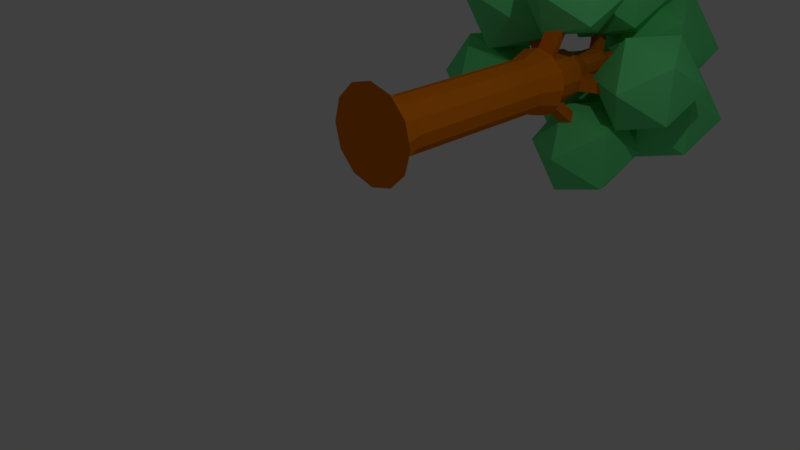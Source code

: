 # Source: Tree.blend  (saved by Blender 2.78.0; exported with 4.5.12 LTS)
import bpy
from mathutils import Matrix  # noqa: F401  (used for matrix-valued properties, if any)

bpy.ops.wm.read_factory_settings(use_empty=True)
scene = bpy.context.scene
scene.name = 'Scene'

# ---- collections
col_collection_1 = bpy.data.collections.new('Collection 1'); scene.collection.children.link(col_collection_1)

# ---- materials (node trees are filled in below, after node groups)
mat_treeleafscolor = bpy.data.materials.new('TreeLeafsColor')
mat_treeleafscolor.alpha_threshold = 0.0
mat_treeleafscolor.use_transparent_shadow = False
mat_treeleafscolor.diffuse_color = (0.1467, 0.8, 0.2624, 1.0)
mat_treeleafscolor.roughness = 0.5
mat_treecolorbase = bpy.data.materials.new('TreeColorBase')
mat_treecolorbase.alpha_threshold = 0.0
mat_treecolorbase.use_transparent_shadow = False
mat_treecolorbase.diffuse_color = (0.8, 0.2015, 0.00397, 1.0)
mat_treecolorbase.roughness = 0.5

# ---- material node trees

# ---- world
world_world = bpy.data.worlds.new('World'); scene.world = world_world
world_world.color = (0.05088, 0.05088, 0.05088)
world_world.use_sun_shadow = False
world_world.sun_shadow_jitter_overblur = 0.0
world_world.cycles.sampling_method = 'MANUAL'

# ---- cameras
cam_camera = bpy.data.cameras.new('Camera')
cam_camera.clip_end = 100.0
cam_camera.lens = 35.0
cam_camera.sensor_width = 32.0
cam_camera.sensor_height = 18.0
cam_camera.ortho_scale = 7.314
cam_camera.dof.focus_distance = 0.0
cam_camera.dof.aperture_fstop = 128.0

# ---- lights
light_lamp = bpy.data.lights.new('Lamp', 'POINT')
light_lamp.transmission_factor = 0.0
light_lamp.cutoff_distance = 30.0
light_lamp.energy = 100.0
light_lamp.shadow_buffer_clip_start = 1.001
light_lamp.shadow_soft_size = 0.1
light_lamp.shadow_maximum_resolution = 0.006
light_lamp.use_absolute_resolution = True

# ---- meshes
me_cylinder = bpy.data.meshes.new('Cylinder')
me_cylinder.from_pydata([(0.3419, 0.08862, 1.006), (1.825e-09, 0.08862, 0.9145), (0.0, 0.2373, 1.098), (0.0, 3.237, 1.098), (0.25, 0.2373, 1.165), (0.25, 3.237, 1.165), (0.433, 0.2373, 1.348), (0.433, 3.237, 1.348), (0.5, 0.2373, 1.598), (0.5, 3.237, 1.598), (0.433, 0.2373, 1.848), (0.433, 3.237, 1.848), (0.25, 0.2373, 2.031), (0.25, 3.237, 2.031), (7.55e-08, 0.2373, 2.098), (7.55e-08, 3.237, 2.098), (-0.25, 0.2373, 2.031), (-0.25, 3.237, 2.031), (-0.433, 0.2373, 1.848), (-0.433, 3.237, 1.848), (-0.4108, 0.546, 1.595), (-0.4108, 2.929, 1.595), (-0.3576, 0.546, 1.396), (-0.3576, 2.929, 1.396), (-0.25, 0.2373, 1.165), (-0.25, 3.237, 1.165), (0.5921, 0.08862, 1.256), (0.6838, 0.08862, 1.598), (0.5921, 0.08862, 1.94), (0.3419, 0.08862, 2.19), (1.051e-07, 0.08862, 2.282), (-0.3419, 0.08862, 2.19), (-0.5921, 0.08862, 1.94), (-0.6838, 0.08862, 1.598), (-0.5921, 0.08862, 1.256), (-0.3419, 0.08862, 1.006), (0.1875, 3.389, 1.273), (-1.242e-09, 3.389, 1.223), (0.3248, 3.389, 1.411), (0.375, 3.389, 1.598), (0.3248, 3.389, 1.786), (0.1875, 3.389, 1.923), (5.538e-08, 3.389, 1.973), (-0.1875, 3.389, 1.923), (-0.3248, 3.389, 1.786), (-0.375, 3.389, 1.598), (-0.3248, 3.389, 1.411), (-0.1875, 3.389, 1.273), (-1.236, 3.897, 1.133), (-1.303, 3.897, 1.383), (-1.128, 4.049, 1.196), (-1.178, 4.049, 1.383), (0.1875, 3.633, 1.273), (-6.576e-08, 3.633, 1.223), (0.3248, 3.633, 1.411), (0.375, 3.633, 1.598), (0.3248, 3.633, 1.786), (0.1875, 3.633, 1.923), (-9.136e-09, 3.633, 1.973), (-0.1875, 3.633, 1.923), (-0.3248, 3.633, 1.786), (-0.375, 3.633, 1.598), (-0.3248, 3.633, 1.411), (-0.1875, 3.633, 1.273), (0.3851, 4.059, 0.662), (0.1976, 4.059, 0.6117), (0.3851, 4.303, 0.662), (0.1976, 4.303, 0.6117), (0.1531, 3.308, 2.67), (0.4031, 3.308, 2.603), (0.1531, 3.461, 2.545), (0.3406, 3.461, 2.494), (0.1875, 3.825, 1.273), (-1.167e-07, 3.825, 1.223), (0.3248, 3.825, 1.411), (0.375, 3.825, 1.598), (0.3248, 3.825, 1.786), (0.1875, 3.825, 1.923), (-6.01e-08, 3.825, 1.973), (-0.1875, 3.825, 1.923), (-0.3248, 3.825, 1.786), (-0.375, 3.825, 1.598), (-0.3248, 3.825, 1.411), (-0.1875, 3.825, 1.273), (-0.9363, 3.82, 2.397), (-0.799, 3.82, 2.535), (-0.9363, 4.013, 2.397), (-0.799, 4.013, 2.535), (0.1198, 4.135, 1.391), (-1.212e-07, 4.135, 1.359), (0.2075, 4.135, 1.478), (0.2396, 4.135, 1.598), (0.2075, 4.135, 1.718), (0.1198, 4.135, 1.806), (-8.502e-08, 4.135, 1.838), (-0.1198, 4.135, 1.806), (-0.2075, 4.135, 1.718), (-0.2396, 4.135, 1.598), (-0.2075, 4.135, 1.478), (-0.1198, 4.135, 1.391), (1.163, 4.315, 1.539), (1.113, 4.315, 1.351), (1.028, 4.625, 1.539), (0.9959, 4.625, 1.419), (0.1198, 4.652, 1.391), (1.278e-08, 4.652, 1.359), (0.2075, 4.652, 1.478), (0.2396, 4.652, 1.598), (0.2075, 4.652, 1.718), (0.1198, 4.652, 1.806), (4.896e-08, 4.652, 1.838), (-0.1198, 4.652, 1.806), (-0.2075, 4.652, 1.718), (-0.2396, 4.652, 1.598), (-0.2075, 4.652, 1.478), (-0.1198, 4.652, 1.391), (0.0607, 4.858, 1.493), (9.536e-09, 4.858, 1.477), (0.1051, 4.858, 1.538), (0.1214, 4.858, 1.598), (0.1051, 4.858, 1.659), (0.0607, 4.858, 1.703), (2.787e-08, 4.858, 1.72), (-0.0607, 4.858, 1.703), (-0.1051, 4.858, 1.659), (-0.1214, 4.858, 1.598), (-0.1051, 4.858, 1.538), (-0.0607, 4.858, 1.493), (-0.2075, 4.652, 1.478), (-0.2396, 4.652, 1.598), (-0.1051, 4.858, 1.538), (-0.1214, 4.858, 1.598), (-0.5409, 4.981, 0.9696), (-0.6286, 4.981, 1.057), (-0.4818, 5.188, 1.072), (-0.5262, 5.188, 1.116), (-0.3571, 5.16, 2.691), (-0.2373, 5.16, 2.723), (-0.298, 5.366, 2.589), (-0.2373, 5.366, 2.605), (0.1122, 5.43, 1.493), (0.05149, 5.43, 1.477), (0.1566, 5.43, 1.538), (0.1729, 5.43, 1.598), (0.1566, 5.43, 1.659), (0.1122, 5.43, 1.703), (0.05149, 5.43, 1.72), (-0.009216, 5.43, 1.703), (-0.05365, 5.43, 1.659), (-0.06992, 5.43, 1.598), (-0.05365, 5.43, 1.538), (-0.009216, 5.43, 1.493), (0.1122, 5.479, 1.493), (0.05149, 5.479, 1.477), (0.1566, 5.479, 1.538), (0.1729, 5.479, 1.598), (0.1566, 5.479, 1.659), (0.1122, 5.479, 1.703), (0.05149, 5.479, 1.72), (-0.009216, 5.479, 1.703), (-0.05365, 5.479, 1.659), (-0.06992, 5.479, 1.598), (-0.05365, 5.479, 1.538), (-0.009216, 5.479, 1.493), (0.8215, 5.437, 0.8644), (0.7338, 5.437, 0.7767), (0.7191, 5.643, 0.9235), (0.6747, 5.643, 0.8791), (-0.01372, 0.546, 1.197), (0.1848, 0.546, 1.251), (0.1848, 2.929, 1.251), (-0.01372, 2.929, 1.197), (0.3302, 0.546, 1.396), (0.3302, 2.929, 1.396), (0.3834, 0.546, 1.595), (0.3834, 2.929, 1.595), (0.3302, 0.546, 1.793), (0.3302, 2.929, 1.793), (0.1848, 0.546, 1.938), (0.1848, 2.929, 1.938), (-0.01372, 0.546, 1.992), (-0.01372, 2.929, 1.992), (-0.2123, 0.546, 1.938), (-0.2123, 2.929, 1.938), (-0.3576, 0.546, 1.793), (-0.3576, 2.929, 1.793), (-0.4108, 0.546, 1.595), (-0.4108, 2.929, 1.595), (-0.3576, 2.929, 1.396), (-0.3576, 0.546, 1.396), (-0.2123, 0.546, 1.251), (-0.2123, 2.929, 1.251), (0.0, 3.237, 1.098), (0.25, 3.237, 1.165), (0.433, 3.237, 1.348), (0.5, 3.237, 1.598), (0.433, 3.237, 1.848), (0.25, 3.237, 2.031), (-0.3576, 2.929, 1.396), (-0.25, 3.237, 1.165), (-0.07184, 4.721, 0.577), (-0.8113, 4.721, 0.3367), (-1.268, 4.721, 0.9658), (-0.8113, 4.721, 1.595), (-0.07184, 4.721, 1.355), (-0.6069, 4.312, 0.9658), (1.105, 5.197, 1.577), (1.821, 4.755, 1.577), (1.326, 4.755, 0.8967), (0.5264, 4.755, 1.157), (0.5264, 4.755, 1.998), (1.326, 4.755, 2.258), (1.684, 4.04, 1.157), (0.8842, 4.04, 0.8967), (0.3897, 4.04, 1.577), (0.8842, 4.04, 2.258), (1.684, 4.04, 1.998), (1.105, 3.597, 1.577), (0.2647, 5.039, 0.4375), (1.0, 4.585, 0.4375), (0.492, 4.585, -0.2621), (-0.3305, 4.585, 0.005116), (-0.3305, 4.585, 0.8699), (0.492, 4.585, 1.137), (0.8598, 3.849, 0.005116), (0.03734, 3.849, -0.2621), (-0.471, 3.849, 0.4375), (0.03734, 3.849, 1.137), (0.8598, 3.849, 0.8699), (0.2647, 3.394, 0.4375), (-1.48, 4.884, 1.212), (-0.7459, 4.431, 1.212), (-1.253, 4.431, 0.5143), (-2.073, 4.431, 0.7809), (-2.073, 4.431, 1.644), (-1.253, 4.431, 1.91), (-0.8861, 3.697, 0.7809), (-1.706, 3.697, 0.5143), (-2.214, 3.697, 1.212), (-1.706, 3.697, 1.91), (-0.8861, 3.697, 1.644), (-1.48, 3.243, 1.212), (0.2203, 4.445, 2.931), (-0.3508, 4.009, 2.516), (0.4384, 4.009, 2.26), (0.9262, 4.009, 2.931), (0.4384, 4.009, 3.602), (-0.3508, 4.009, 3.346), (0.002175, 3.303, 2.26), (0.7914, 3.303, 2.516), (0.7914, 3.303, 3.346), (0.002175, 3.303, 3.602), (-0.4856, 3.303, 2.931), (0.2203, 2.867, 2.931), (-0.9259, 2.992, 2.678), (-0.1775, 3.564, 3.222), (-1.212, 3.564, 3.558), (-1.851, 3.564, 2.678), (-1.212, 3.564, 1.798), (-0.1775, 3.564, 2.134), (-0.64, 4.489, 3.558), (-1.674, 4.489, 3.222), (-1.674, 4.489, 2.134), (-0.64, 4.489, 1.798), (-0.0007871, 4.489, 2.678), (-0.9259, 5.061, 2.678), (-0.1339, 4.211, 2.735), (0.5737, 4.751, 3.249), (-0.4042, 4.751, 3.567), (-1.009, 4.751, 2.735), (-0.4042, 4.751, 1.903), (0.5737, 4.751, 2.221), (0.1364, 5.626, 3.567), (-0.8416, 5.626, 3.249), (-0.8416, 5.626, 2.221), (0.1364, 5.626, 1.903), (0.7408, 5.626, 2.735), (-0.1339, 6.166, 2.735), (-0.4025, 5.382, 1.595), (-1.142, 5.382, 1.355), (-1.142, 5.382, 0.577), (-0.4025, 5.382, 0.3367), (0.05448, 5.382, 0.9658), (-0.6069, 5.791, 0.9658), (0.8654, 4.653, 0.819), (1.457, 5.105, 1.249), (0.6394, 5.105, 1.514), (0.1341, 5.105, 0.819), (0.6394, 5.105, 0.1235), (1.457, 5.105, 0.3891), (1.091, 5.836, 1.514), (0.2738, 5.836, 1.249), (0.2738, 5.836, 0.3891), (1.091, 5.836, 0.1235), (1.597, 5.836, 0.819), (0.8654, 6.288, 0.819), (0.1894, 4.962, 1.713), (0.9129, 5.515, 2.238), (-0.08697, 5.515, 2.563), (-0.705, 5.515, 1.713), (-0.08697, 5.515, 0.862), (0.9129, 5.515, 1.187), (0.4657, 6.409, 2.563), (-0.5341, 6.409, 2.238), (-0.5341, 6.409, 1.187), (0.4657, 6.409, 0.862), (1.084, 6.409, 1.713), (0.1894, 6.962, 1.713)], [], [(8, 10, 28, 27), (8, 6, 172, 174), (6, 8, 27, 26), (13, 15, 181, 179), (4, 6, 26, 0), (24, 22, 189, 190), (22, 24, 35, 34), (6, 4, 169, 172), (20, 22, 34, 33), (11, 13, 179, 177), (18, 20, 33, 32), (9, 11, 177, 175), (16, 18, 32, 31), (20, 18, 184, 186), (14, 16, 31, 30), (3, 5, 170, 171), (12, 14, 30, 29), (7, 9, 175, 173), (10, 12, 29, 28), (20, 21, 23, 22), (19, 17, 43, 44), (1, 0, 26, 27, 28, 29, 30, 31, 32, 33, 34, 35), (18, 16, 182, 184), (2, 4, 0, 1), (23, 25, 191, 188), (24, 2, 1, 35), (40, 39, 55, 56), (21, 19, 44, 45), (45, 46, 50, 51), (25, 23, 46, 47), (5, 3, 37, 36), (3, 25, 47, 37), (7, 5, 36, 38), (9, 7, 38, 39), (11, 9, 39, 40), (13, 11, 40, 41), (41, 42, 70, 71), (17, 15, 42, 43), (48, 49, 51, 50), (21, 45, 51, 49), (46, 23, 48, 50), (23, 21, 49, 48), (52, 53, 73, 72), (45, 44, 60, 61), (38, 36, 52, 54), (43, 42, 58, 59), (37, 47, 63, 53), (41, 40, 56, 57), (46, 45, 61, 62), (39, 38, 54, 55), (44, 43, 59, 60), (37, 53, 67, 65), (42, 41, 57, 58), (47, 46, 62, 63), (64, 65, 67, 66), (53, 52, 66, 67), (52, 36, 64, 66), (36, 37, 65, 64), (68, 69, 71, 70), (13, 41, 71, 69), (42, 15, 68, 70), (15, 13, 69, 68), (73, 83, 99, 89), (58, 57, 77, 78), (63, 62, 82, 83), (56, 55, 75, 76), (61, 60, 80, 81), (54, 52, 72, 74), (59, 58, 78, 79), (53, 63, 83, 73), (57, 56, 76, 77), (62, 61, 81, 82), (55, 54, 74, 75), (60, 59, 85, 84), (84, 85, 87, 86), (79, 80, 86, 87), (59, 79, 87, 85), (80, 60, 84, 86), (90, 88, 104, 106), (77, 76, 92, 93), (82, 81, 97, 98), (74, 90, 103, 101), (80, 79, 95, 96), (72, 73, 89, 88), (78, 77, 93, 94), (83, 82, 98, 99), (76, 75, 91, 92), (81, 80, 96, 97), (74, 72, 88, 90), (79, 78, 94, 95), (100, 101, 103, 102), (75, 74, 101, 100), (90, 91, 102, 103), (91, 75, 100, 102), (108, 107, 119, 120), (95, 94, 110, 111), (89, 99, 115, 105), (93, 92, 108, 109), (98, 97, 113, 114), (91, 90, 106, 107), (96, 95, 111, 112), (88, 89, 105, 104), (94, 93, 109, 110), (99, 98, 114, 115), (92, 91, 107, 108), (97, 96, 112, 113), (125, 124, 148, 149), (113, 112, 124, 125), (106, 104, 165, 164), (111, 110, 137, 136), (105, 115, 127, 117), (109, 108, 120, 121), (125, 126, 130, 131), (107, 106, 118, 119), (112, 111, 123, 124), (104, 105, 117, 116), (110, 109, 121, 122), (126, 127, 134, 135), (128, 129, 131, 130), (114, 113, 129, 128), (126, 114, 128, 130), (113, 125, 131, 129), (132, 133, 135, 134), (115, 114, 133, 132), (114, 126, 135, 133), (127, 115, 132, 134), (136, 137, 139, 138), (110, 122, 139, 137), (122, 123, 138, 139), (123, 111, 136, 138), (141, 151, 163, 153), (118, 116, 140, 142), (123, 122, 146, 147), (117, 127, 151, 141), (121, 120, 144, 145), (126, 125, 149, 150), (119, 118, 142, 143), (124, 123, 147, 148), (116, 117, 141, 140), (122, 121, 145, 146), (127, 126, 150, 151), (120, 119, 143, 144), (152, 153, 163, 162, 161, 160, 159, 158, 157, 156, 155, 154), (145, 144, 156, 157), (150, 149, 161, 162), (143, 142, 154, 155), (148, 147, 159, 160), (140, 141, 153, 152), (146, 145, 157, 158), (151, 150, 162, 163), (144, 143, 155, 156), (149, 148, 160, 161), (142, 140, 152, 154), (147, 146, 158, 159), (164, 165, 167, 166), (118, 106, 164, 166), (116, 118, 166, 167), (104, 116, 167, 165), (168, 171, 170, 169), (169, 170, 173, 172), (172, 173, 175, 174), (174, 175, 177, 176), (176, 177, 179, 178), (178, 179, 181, 180), (180, 181, 183, 182), (182, 183, 185, 184), (184, 185, 187, 186), (189, 188, 191, 190), (190, 191, 171, 168), (25, 3, 171, 191), (15, 17, 183, 181), (10, 8, 174, 176), (4, 2, 168, 169), (21, 20, 186, 187), (12, 10, 176, 178), (22, 23, 188, 189), (2, 24, 190, 168), (17, 19, 185, 183), (19, 21, 187, 185), (14, 12, 178, 180), (5, 7, 173, 170), (16, 14, 180, 182), (3, 5, 193, 192), (9, 11, 196, 195), (11, 13, 197, 196), (3, 192, 199, 25), (7, 194, 193, 5), (23, 25, 199, 198), (7, 9, 195, 194), (282, 281, 283), (281, 280, 283), (280, 279, 283), (279, 278, 283), (278, 282, 283), (200, 281, 282), (201, 280, 281), (202, 279, 280), (203, 278, 279), (204, 282, 278), (200, 201, 281), (201, 202, 280), (202, 203, 279), (203, 204, 278), (204, 200, 282), (205, 201, 200), (205, 202, 201), (205, 203, 202), (204, 205, 200), (205, 204, 203), (207, 208, 206), (208, 209, 206), (209, 210, 206), (210, 211, 206), (211, 207, 206), (212, 208, 207), (213, 209, 208), (214, 210, 209), (215, 211, 210), (216, 207, 211), (212, 213, 208), (213, 214, 209), (214, 215, 210), (215, 216, 211), (216, 212, 207), (217, 213, 212), (217, 214, 213), (217, 215, 214), (216, 217, 212), (217, 216, 215), (219, 220, 218), (220, 221, 218), (221, 222, 218), (222, 223, 218), (223, 219, 218), (224, 220, 219), (225, 221, 220), (226, 222, 221), (227, 223, 222), (228, 219, 223), (224, 225, 220), (225, 226, 221), (226, 227, 222), (227, 228, 223), (228, 224, 219), (229, 225, 224), (229, 226, 225), (229, 227, 226), (228, 229, 224), (229, 228, 227), (231, 232, 230), (232, 233, 230), (233, 234, 230), (234, 235, 230), (235, 231, 230), (236, 232, 231), (237, 233, 232), (238, 234, 233), (239, 235, 234), (240, 231, 235), (236, 237, 232), (237, 238, 233), (238, 239, 234), (239, 240, 235), (240, 236, 231), (241, 237, 236), (241, 238, 237), (241, 239, 238), (240, 241, 236), (241, 240, 239), (242, 244, 243), (243, 247, 242), (242, 245, 244), (242, 246, 245), (242, 247, 246), (243, 252, 247), (244, 248, 243), (245, 249, 244), (246, 250, 245), (247, 251, 246), (243, 248, 252), (244, 249, 248), (245, 250, 249), (246, 251, 250), (247, 252, 251), (248, 253, 252), (249, 253, 248), (250, 253, 249), (251, 253, 250), (252, 253, 251), (254, 255, 256), (255, 254, 259), (254, 256, 257), (254, 257, 258), (254, 258, 259), (255, 259, 264), (256, 255, 260), (257, 256, 261), (258, 257, 262), (259, 258, 263), (255, 264, 260), (256, 260, 261), (257, 261, 262), (258, 262, 263), (259, 263, 264), (260, 264, 265), (261, 260, 265), (262, 261, 265), (263, 262, 265), (264, 263, 265), (266, 267, 268), (267, 266, 271), (266, 268, 269), (266, 269, 270), (266, 270, 271), (267, 271, 276), (268, 267, 272), (269, 268, 273), (270, 269, 274), (271, 270, 275), (267, 276, 272), (268, 272, 273), (269, 273, 274), (270, 274, 275), (271, 275, 276), (272, 276, 277), (273, 272, 277), (274, 273, 277), (275, 274, 277), (276, 275, 277), (284, 285, 286), (285, 284, 289), (284, 286, 287), (284, 287, 288), (284, 288, 289), (285, 289, 294), (286, 285, 290), (287, 286, 291), (288, 287, 292), (289, 288, 293), (285, 294, 290), (286, 290, 291), (287, 291, 292), (288, 292, 293), (289, 293, 294), (290, 294, 295), (291, 290, 295), (292, 291, 295), (293, 292, 295), (294, 293, 295), (296, 297, 298), (297, 296, 301), (296, 298, 299), (296, 299, 300), (296, 300, 301), (297, 301, 306), (298, 297, 302), (299, 298, 303), (300, 299, 304), (301, 300, 305), (297, 306, 302), (298, 302, 303), (299, 303, 304), (300, 304, 305), (301, 305, 306), (302, 306, 307), (303, 302, 307), (304, 303, 307), (305, 304, 307), (306, 305, 307)])
me_cylinder.polygons.foreach_set('material_index', [1, 1, 1, 1, 1, 1, 1, 1, 1, 1, 1, 1, 1, 1, 1, 1, 1, 1, 1, 1, 1, 1, 1, 1, 1, 1, 1, 1, 1, 1, 1, 1, 1, 1, 1, 1, 1, 1, 1, 1, 1, 1, 1, 1, 1, 1, 1, 1, 1, 1, 1, 1, 1, 1, 1, 1, 1, 1, 1, 1, 1, 1, 1, 1, 1, 1, 1, 1, 1, 1, 1, 1, 1, 1, 1, 1, 1, 1, 1, 1, 1, 1, 1, 1, 1, 1, 1, 1, 1, 1, 1, 1, 1, 1, 1, 1, 1, 1, 1, 1, 1, 1, 1, 1, 1, 1, 1, 1, 1, 1, 1, 1, 1, 1, 1, 1, 1, 1, 1, 1, 1, 1, 1, 1, 1, 1, 1, 1, 1, 1, 1, 1, 1, 1, 1, 1, 1, 1, 1, 1, 1, 1, 1, 1, 1, 1, 1, 1, 1, 1, 1, 1, 1, 1, 1, 1, 1, 1, 1, 1, 1, 1, 1, 1, 1, 1, 1, 1, 1, 1, 1, 1, 1, 1, 1, 1, 1, 1, 1, 1, 1, 1, 1, 1, 1, 1, 1, 1, 1, 0, 0, 0, 0, 0, 0, 0, 0, 0, 0, 0, 0, 0, 0, 0, 0, 0, 0, 0, 0, 0, 0, 0, 0, 0, 0, 0, 0, 0, 0, 0, 0, 0, 0, 0, 0, 0, 0, 0, 0, 0, 0, 0, 0, 0, 0, 0, 0, 0, 0, 0, 0, 0, 0, 0, 0, 0, 0, 0, 0, 0, 0, 0, 0, 0, 0, 0, 0, 0, 0, 0, 0, 0, 0, 0, 0, 0, 0, 0, 0, 0, 0, 0, 0, 0, 0, 0, 0, 0, 0, 0, 0, 0, 0, 0, 0, 0, 0, 0, 0, 0, 0, 0, 0, 0, 0, 0, 0, 0, 0, 0, 0, 0, 0, 0, 0, 0, 0, 0, 0, 0, 0, 0, 0, 0, 0, 0, 0, 0, 0, 0, 0, 0, 0, 0, 0, 0, 0, 0, 0, 0, 0, 0, 0, 0, 0, 0, 0, 0, 0, 0, 0, 0, 0, 0, 0, 0, 0, 0, 0, 0, 0, 0, 0, 0, 0, 0, 0, 0, 0, 0, 0, 0, 0, 0, 0, 0, 0, 0, 0])
me_cylinder.materials.append(mat_treeleafscolor)
me_cylinder.materials.append(mat_treecolorbase)
me_cylinder.use_remesh_preserve_volume = False
me_cylinder.use_remesh_preserve_attributes = False
me_cylinder.use_mirror_vertex_groups = False
me_cylinder.update()

# ---- objects
ob_tree = bpy.data.objects.new('Tree', me_cylinder)
ob_lamp = bpy.data.objects.new('Lamp', light_lamp)
ob_camera = bpy.data.objects.new('Camera', cam_camera)

# ---- transforms, parenting, visibility, modifiers, constraints
ob_tree.location = (0.0, -0.02137, 0.0)
ob_tree.lineart.crease_threshold = 0.0
ob_lamp.location = (4.076, 1.005, 5.904)
ob_lamp.rotation_euler = (0.6503, 0.05522, 1.866)
ob_lamp.lock_rotations_4d = False
ob_lamp.empty_display_type = 'ARROWS'
ob_lamp.color = (0.0, 0.0, 0.0, 0.0)
ob_lamp.lineart.crease_threshold = 0.0
ob_camera.location = (7.481, -6.508, 5.344)
ob_camera.rotation_euler = (1.109, 0.0, 0.8149)
ob_camera.lock_rotations_4d = False
ob_camera.empty_display_type = 'ARROWS'
ob_camera.color = (0.0, 0.0, 0.0, 0.0)
ob_camera.display_type = 'WIRE'
ob_camera.lineart.crease_threshold = 0.0

# ---- collection membership
col_collection_1.objects.link(ob_tree)
col_collection_1.objects.link(ob_lamp)
col_collection_1.objects.link(ob_camera)

# ---- scene / render settings (as saved in the file)
scene.camera = ob_camera
scene.frame_start = 1; scene.frame_end = 250; scene.frame_set(1)
scene.render.engine = 'BLENDER_EEVEE_NEXT'
scene.render.resolution_percentage = 50
scene.render.dither_intensity = 0.0
scene.cycles.use_denoising = False
scene.cycles.samples = 128
scene.cycles.sampling_pattern = 'TABULATED_SOBOL'
scene.cycles.light_sampling_threshold = 0.0
scene.cycles.use_adaptive_sampling = False
scene.cycles.use_light_tree = False
scene.cycles.blur_glossy = 0.0
scene.cycles.sample_clamp_indirect = 0.0
scene.view_settings.view_transform = 'Standard'
bpy.context.view_layer.update()
